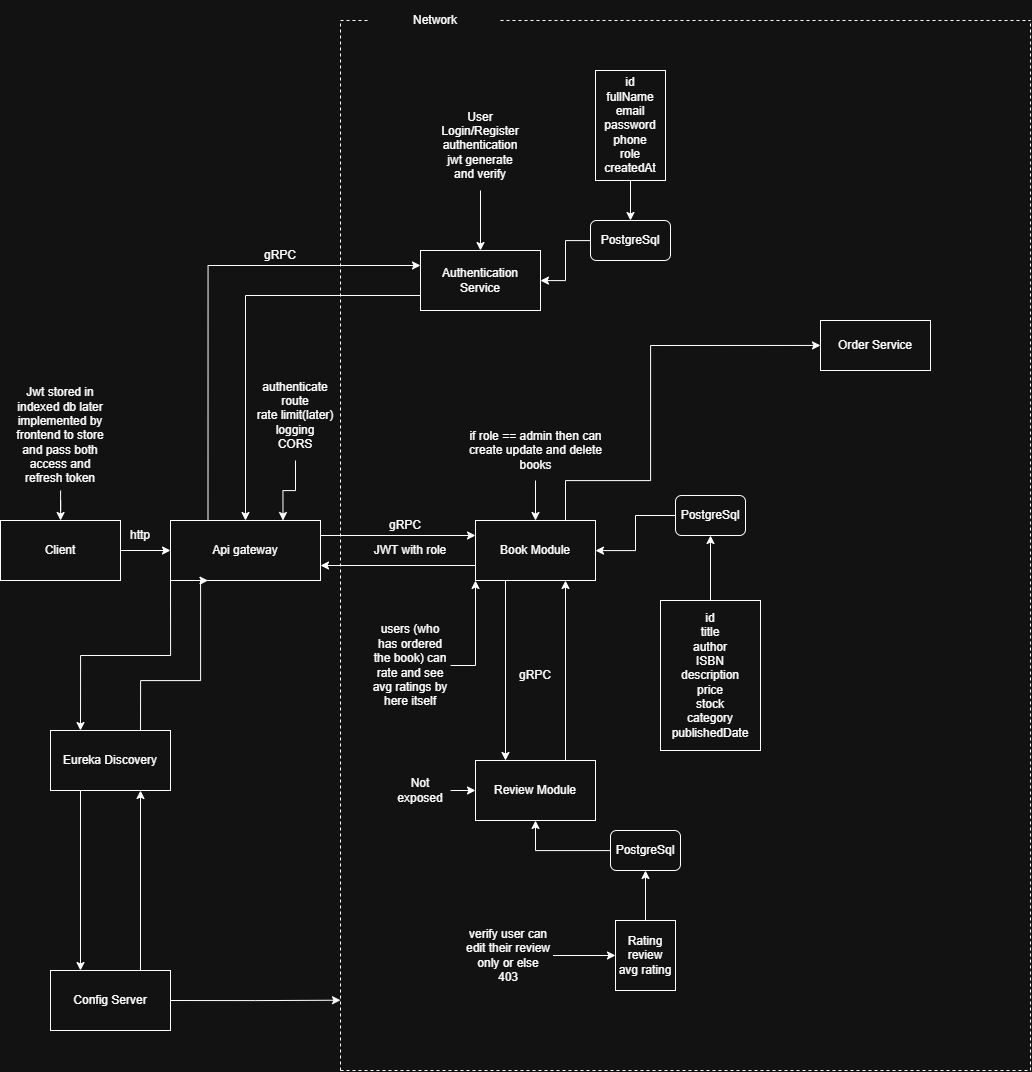

The diagram above was exported from draw.io. Its source (the exported page's mxGraphModel, read from the mxfile embedded in the PNG):
<mxGraphModel dx="2431" dy="1025" grid="1" gridSize="10" guides="1" tooltips="1" connect="1" arrows="1" fold="1" page="1" pageScale="1" pageWidth="850" pageHeight="1100" math="0" shadow="0">
  <root>
    <mxCell id="0" />
    <mxCell id="1" parent="0" />
    <mxCell id="VJbJhhy43GWoqtAJ4o3S-3" edge="1" parent="1" source="VJbJhhy43GWoqtAJ4o3S-1" style="edgeStyle=orthogonalEdgeStyle;rounded=0;orthogonalLoop=1;jettySize=auto;html=1;exitX=1;exitY=0.5;exitDx=0;exitDy=0;entryX=0;entryY=0.5;entryDx=0;entryDy=0;" target="VJbJhhy43GWoqtAJ4o3S-2">
      <mxGeometry relative="1" as="geometry" />
    </mxCell>
    <mxCell id="VJbJhhy43GWoqtAJ4o3S-1" parent="1" style="rounded=0;whiteSpace=wrap;html=1;" value="Client" vertex="1">
      <mxGeometry height="60" width="120" x="20" y="520" as="geometry" />
    </mxCell>
    <mxCell id="VJbJhhy43GWoqtAJ4o3S-17" edge="1" parent="1" source="VJbJhhy43GWoqtAJ4o3S-2" style="edgeStyle=orthogonalEdgeStyle;rounded=0;orthogonalLoop=1;jettySize=auto;html=1;exitX=1;exitY=0.25;exitDx=0;exitDy=0;entryX=0;entryY=0.25;entryDx=0;entryDy=0;" target="VJbJhhy43GWoqtAJ4o3S-13">
      <mxGeometry relative="1" as="geometry" />
    </mxCell>
    <mxCell id="VJbJhhy43GWoqtAJ4o3S-20" edge="1" parent="1" source="VJbJhhy43GWoqtAJ4o3S-2" style="edgeStyle=orthogonalEdgeStyle;rounded=0;orthogonalLoop=1;jettySize=auto;html=1;exitX=0.25;exitY=0;exitDx=0;exitDy=0;entryX=0;entryY=0.25;entryDx=0;entryDy=0;" target="VJbJhhy43GWoqtAJ4o3S-4">
      <mxGeometry relative="1" as="geometry" />
    </mxCell>
    <mxCell id="VJbJhhy43GWoqtAJ4o3S-59" edge="1" parent="1" source="VJbJhhy43GWoqtAJ4o3S-2" style="edgeStyle=orthogonalEdgeStyle;rounded=0;orthogonalLoop=1;jettySize=auto;html=1;exitX=0;exitY=1;exitDx=0;exitDy=0;entryX=0.25;entryY=0;entryDx=0;entryDy=0;" target="VJbJhhy43GWoqtAJ4o3S-53">
      <mxGeometry relative="1" as="geometry" />
    </mxCell>
    <mxCell id="VJbJhhy43GWoqtAJ4o3S-2" parent="1" style="rounded=0;whiteSpace=wrap;html=1;" value="Api gateway" vertex="1">
      <mxGeometry height="60" width="150" x="190" y="520" as="geometry" />
    </mxCell>
    <mxCell id="VJbJhhy43GWoqtAJ4o3S-21" edge="1" parent="1" source="VJbJhhy43GWoqtAJ4o3S-4" style="edgeStyle=orthogonalEdgeStyle;rounded=0;orthogonalLoop=1;jettySize=auto;html=1;exitX=0;exitY=0.75;exitDx=0;exitDy=0;entryX=0.5;entryY=0;entryDx=0;entryDy=0;" target="VJbJhhy43GWoqtAJ4o3S-2">
      <mxGeometry relative="1" as="geometry" />
    </mxCell>
    <mxCell id="VJbJhhy43GWoqtAJ4o3S-4" parent="1" style="rounded=0;whiteSpace=wrap;html=1;" value="Authentication Service" vertex="1">
      <mxGeometry height="60" width="120" x="440" y="250" as="geometry" />
    </mxCell>
    <mxCell id="VJbJhhy43GWoqtAJ4o3S-6" edge="1" parent="1" source="VJbJhhy43GWoqtAJ4o3S-5" style="edgeStyle=orthogonalEdgeStyle;rounded=0;orthogonalLoop=1;jettySize=auto;html=1;" target="VJbJhhy43GWoqtAJ4o3S-4" value="">
      <mxGeometry relative="1" as="geometry" />
    </mxCell>
    <mxCell id="VJbJhhy43GWoqtAJ4o3S-5" parent="1" style="rounded=1;whiteSpace=wrap;html=1;" value="PostgreSql" vertex="1">
      <mxGeometry height="40" width="80" x="610" y="220" as="geometry" />
    </mxCell>
    <mxCell id="VJbJhhy43GWoqtAJ4o3S-12" edge="1" parent="1" source="VJbJhhy43GWoqtAJ4o3S-10" style="edgeStyle=orthogonalEdgeStyle;rounded=0;orthogonalLoop=1;jettySize=auto;html=1;exitX=0.5;exitY=1;exitDx=0;exitDy=0;entryX=0.5;entryY=0;entryDx=0;entryDy=0;" target="VJbJhhy43GWoqtAJ4o3S-5">
      <mxGeometry relative="1" as="geometry" />
    </mxCell>
    <mxCell id="VJbJhhy43GWoqtAJ4o3S-10" parent="1" style="rounded=0;whiteSpace=wrap;html=1;" value="id&lt;div&gt;fullName&lt;/div&gt;&lt;div&gt;email&lt;/div&gt;&lt;div&gt;password&lt;/div&gt;&lt;div&gt;phone&lt;/div&gt;&lt;div&gt;role&lt;/div&gt;&lt;div&gt;createdAt&lt;/div&gt;" vertex="1">
      <mxGeometry height="110" width="70" x="615" y="70" as="geometry" />
    </mxCell>
    <mxCell id="VJbJhhy43GWoqtAJ4o3S-18" edge="1" parent="1" source="VJbJhhy43GWoqtAJ4o3S-13" style="edgeStyle=orthogonalEdgeStyle;rounded=0;orthogonalLoop=1;jettySize=auto;html=1;exitX=0;exitY=0.75;exitDx=0;exitDy=0;entryX=1;entryY=0.75;entryDx=0;entryDy=0;" target="VJbJhhy43GWoqtAJ4o3S-2">
      <mxGeometry relative="1" as="geometry" />
    </mxCell>
    <mxCell id="VJbJhhy43GWoqtAJ4o3S-31" edge="1" parent="1" source="VJbJhhy43GWoqtAJ4o3S-13" style="edgeStyle=orthogonalEdgeStyle;rounded=0;orthogonalLoop=1;jettySize=auto;html=1;exitX=0.25;exitY=1;exitDx=0;exitDy=0;entryX=0.25;entryY=0;entryDx=0;entryDy=0;" target="VJbJhhy43GWoqtAJ4o3S-30">
      <mxGeometry relative="1" as="geometry" />
    </mxCell>
    <mxCell id="ng3WcGtRfxbXLxJ2smkE-23" edge="1" parent="1" source="VJbJhhy43GWoqtAJ4o3S-13" style="edgeStyle=orthogonalEdgeStyle;rounded=0;orthogonalLoop=1;jettySize=auto;html=1;exitX=0.75;exitY=0;exitDx=0;exitDy=0;entryX=0;entryY=0.5;entryDx=0;entryDy=0;">
      <mxGeometry relative="1" as="geometry">
        <Array as="points">
          <mxPoint x="585" y="480.05" />
          <mxPoint x="670.05" y="480.05" />
          <mxPoint x="670.05" y="345" />
        </Array>
        <mxPoint x="585" y="479.95" as="sourcePoint" />
        <mxPoint x="840" y="344.95" as="targetPoint" />
      </mxGeometry>
    </mxCell>
    <mxCell id="VJbJhhy43GWoqtAJ4o3S-13" parent="1" style="rounded=0;whiteSpace=wrap;html=1;" value="Book Module" vertex="1">
      <mxGeometry height="60" width="120" x="495" y="520" as="geometry" />
    </mxCell>
    <mxCell id="VJbJhhy43GWoqtAJ4o3S-26" edge="1" parent="1" source="VJbJhhy43GWoqtAJ4o3S-24" style="edgeStyle=orthogonalEdgeStyle;rounded=0;orthogonalLoop=1;jettySize=auto;html=1;" target="VJbJhhy43GWoqtAJ4o3S-13" value="">
      <mxGeometry relative="1" as="geometry" />
    </mxCell>
    <mxCell id="VJbJhhy43GWoqtAJ4o3S-24" parent="1" style="rounded=1;whiteSpace=wrap;html=1;" value="PostgreSql" vertex="1">
      <mxGeometry height="40" width="70" x="695" y="495" as="geometry" />
    </mxCell>
    <mxCell id="VJbJhhy43GWoqtAJ4o3S-28" edge="1" parent="1" source="VJbJhhy43GWoqtAJ4o3S-27" style="edgeStyle=orthogonalEdgeStyle;rounded=0;orthogonalLoop=1;jettySize=auto;html=1;" target="VJbJhhy43GWoqtAJ4o3S-24" value="">
      <mxGeometry relative="1" as="geometry" />
    </mxCell>
    <mxCell id="VJbJhhy43GWoqtAJ4o3S-27" parent="1" style="rounded=0;whiteSpace=wrap;html=1;" value="id&lt;div&gt;title&lt;/div&gt;&lt;div&gt;author&lt;/div&gt;&lt;div&gt;ISBN&lt;/div&gt;&lt;div&gt;description&lt;/div&gt;&lt;div&gt;price&lt;/div&gt;&lt;div&gt;stock&lt;/div&gt;&lt;div&gt;category&lt;/div&gt;&lt;div&gt;publishedDate&lt;/div&gt;" vertex="1">
      <mxGeometry height="150" width="100" x="680" y="600" as="geometry" />
    </mxCell>
    <mxCell id="ng3WcGtRfxbXLxJ2smkE-6" edge="1" parent="1" source="VJbJhhy43GWoqtAJ4o3S-29" style="edgeStyle=orthogonalEdgeStyle;rounded=0;orthogonalLoop=1;jettySize=auto;html=1;" target="VJbJhhy43GWoqtAJ4o3S-4" value="">
      <mxGeometry relative="1" as="geometry" />
    </mxCell>
    <mxCell id="VJbJhhy43GWoqtAJ4o3S-29" parent="1" style="text;html=1;whiteSpace=wrap;strokeColor=none;fillColor=none;align=center;verticalAlign=middle;rounded=0;" value="User Login/Register&lt;div&gt;authentication&lt;/div&gt;&lt;div&gt;jwt generate and verify&lt;/div&gt;" vertex="1">
      <mxGeometry height="90" width="90" x="455" y="100" as="geometry" />
    </mxCell>
    <mxCell id="VJbJhhy43GWoqtAJ4o3S-32" edge="1" parent="1" source="VJbJhhy43GWoqtAJ4o3S-30" style="edgeStyle=orthogonalEdgeStyle;rounded=0;orthogonalLoop=1;jettySize=auto;html=1;exitX=0.75;exitY=0;exitDx=0;exitDy=0;entryX=0.75;entryY=1;entryDx=0;entryDy=0;" target="VJbJhhy43GWoqtAJ4o3S-13">
      <mxGeometry relative="1" as="geometry" />
    </mxCell>
    <mxCell id="VJbJhhy43GWoqtAJ4o3S-30" parent="1" style="rounded=0;whiteSpace=wrap;html=1;" value="Review Module" vertex="1">
      <mxGeometry height="60" width="120" x="495" y="760" as="geometry" />
    </mxCell>
    <mxCell id="VJbJhhy43GWoqtAJ4o3S-38" edge="1" parent="1" source="VJbJhhy43GWoqtAJ4o3S-37" style="edgeStyle=orthogonalEdgeStyle;rounded=0;orthogonalLoop=1;jettySize=auto;html=1;" target="VJbJhhy43GWoqtAJ4o3S-30" value="">
      <mxGeometry relative="1" as="geometry" />
    </mxCell>
    <mxCell id="VJbJhhy43GWoqtAJ4o3S-37" parent="1" style="rounded=1;whiteSpace=wrap;html=1;" value="PostgreSql" vertex="1">
      <mxGeometry height="40" width="70" x="630" y="830" as="geometry" />
    </mxCell>
    <mxCell id="VJbJhhy43GWoqtAJ4o3S-41" edge="1" parent="1" source="VJbJhhy43GWoqtAJ4o3S-39" style="edgeStyle=orthogonalEdgeStyle;rounded=0;orthogonalLoop=1;jettySize=auto;html=1;" target="VJbJhhy43GWoqtAJ4o3S-37" value="">
      <mxGeometry relative="1" as="geometry" />
    </mxCell>
    <mxCell id="VJbJhhy43GWoqtAJ4o3S-39" parent="1" style="rounded=0;whiteSpace=wrap;html=1;" value="Rating&lt;div&gt;review&lt;/div&gt;&lt;div&gt;avg rating&lt;/div&gt;" vertex="1">
      <mxGeometry height="70" width="60" x="635" y="920" as="geometry" />
    </mxCell>
    <mxCell id="VJbJhhy43GWoqtAJ4o3S-47" edge="1" parent="1" style="endArrow=none;dashed=1;html=1;rounded=0;" value="">
      <mxGeometry height="50" relative="1" width="50" as="geometry">
        <mxPoint x="360" y="1070" as="sourcePoint" />
        <mxPoint x="360" y="20" as="targetPoint" />
      </mxGeometry>
    </mxCell>
    <mxCell id="VJbJhhy43GWoqtAJ4o3S-48" edge="1" parent="1" style="endArrow=none;dashed=1;html=1;rounded=0;" value="">
      <mxGeometry height="50" relative="1" width="50" as="geometry">
        <mxPoint x="1050" y="1070" as="sourcePoint" />
        <mxPoint x="1050" y="20" as="targetPoint" />
      </mxGeometry>
    </mxCell>
    <mxCell id="VJbJhhy43GWoqtAJ4o3S-49" edge="1" parent="1" style="endArrow=none;dashed=1;html=1;rounded=0;" value="">
      <mxGeometry height="50" relative="1" width="50" as="geometry">
        <mxPoint x="360" y="1070" as="sourcePoint" />
        <mxPoint x="1050" y="1070" as="targetPoint" />
      </mxGeometry>
    </mxCell>
    <mxCell id="VJbJhhy43GWoqtAJ4o3S-50" edge="1" parent="1" source="VJbJhhy43GWoqtAJ4o3S-51" style="endArrow=none;dashed=1;html=1;rounded=0;" value="">
      <mxGeometry height="50" relative="1" width="50" as="geometry">
        <mxPoint x="360" y="20" as="sourcePoint" />
        <mxPoint x="1050" y="20" as="targetPoint" />
      </mxGeometry>
    </mxCell>
    <mxCell id="VJbJhhy43GWoqtAJ4o3S-52" edge="1" parent="1" style="endArrow=none;dashed=1;html=1;rounded=0;" target="VJbJhhy43GWoqtAJ4o3S-51" value="">
      <mxGeometry height="50" relative="1" width="50" as="geometry">
        <mxPoint x="360" y="20" as="sourcePoint" />
        <mxPoint x="830" y="20" as="targetPoint" />
      </mxGeometry>
    </mxCell>
    <mxCell id="VJbJhhy43GWoqtAJ4o3S-51" parent="1" style="text;html=1;whiteSpace=wrap;strokeColor=none;fillColor=none;align=center;verticalAlign=middle;rounded=0;" value="Network" vertex="1">
      <mxGeometry height="40" width="130" x="390" as="geometry" />
    </mxCell>
    <mxCell id="VJbJhhy43GWoqtAJ4o3S-57" edge="1" parent="1" source="VJbJhhy43GWoqtAJ4o3S-53" style="edgeStyle=orthogonalEdgeStyle;rounded=0;orthogonalLoop=1;jettySize=auto;html=1;exitX=0.25;exitY=1;exitDx=0;exitDy=0;entryX=0.25;entryY=0;entryDx=0;entryDy=0;" target="VJbJhhy43GWoqtAJ4o3S-54">
      <mxGeometry relative="1" as="geometry" />
    </mxCell>
    <mxCell id="VJbJhhy43GWoqtAJ4o3S-60" edge="1" parent="1" source="VJbJhhy43GWoqtAJ4o3S-53" style="edgeStyle=orthogonalEdgeStyle;rounded=0;orthogonalLoop=1;jettySize=auto;html=1;exitX=0.75;exitY=0;exitDx=0;exitDy=0;entryX=0.25;entryY=1;entryDx=0;entryDy=0;" target="VJbJhhy43GWoqtAJ4o3S-2">
      <mxGeometry relative="1" as="geometry">
        <Array as="points">
          <mxPoint x="160" y="680" />
          <mxPoint x="220" y="680" />
        </Array>
      </mxGeometry>
    </mxCell>
    <mxCell id="VJbJhhy43GWoqtAJ4o3S-53" parent="1" style="rounded=0;whiteSpace=wrap;html=1;" value="Eureka Discovery" vertex="1">
      <mxGeometry height="60" width="120" x="70" y="730" as="geometry" />
    </mxCell>
    <mxCell id="VJbJhhy43GWoqtAJ4o3S-56" edge="1" parent="1" source="VJbJhhy43GWoqtAJ4o3S-54" style="edgeStyle=orthogonalEdgeStyle;rounded=0;orthogonalLoop=1;jettySize=auto;html=1;exitX=1;exitY=0.5;exitDx=0;exitDy=0;">
      <mxGeometry relative="1" as="geometry">
        <mxPoint x="360" y="999.7142857142858" as="targetPoint" />
      </mxGeometry>
    </mxCell>
    <mxCell id="VJbJhhy43GWoqtAJ4o3S-58" edge="1" parent="1" source="VJbJhhy43GWoqtAJ4o3S-54" style="edgeStyle=orthogonalEdgeStyle;rounded=0;orthogonalLoop=1;jettySize=auto;html=1;exitX=0.75;exitY=0;exitDx=0;exitDy=0;entryX=0.75;entryY=1;entryDx=0;entryDy=0;" target="VJbJhhy43GWoqtAJ4o3S-53">
      <mxGeometry relative="1" as="geometry" />
    </mxCell>
    <mxCell id="VJbJhhy43GWoqtAJ4o3S-54" parent="1" style="rounded=0;whiteSpace=wrap;html=1;" value="Config Server" vertex="1">
      <mxGeometry height="60" width="120" x="70" y="970" as="geometry" />
    </mxCell>
    <mxCell id="ng3WcGtRfxbXLxJ2smkE-3" edge="1" parent="1" source="ng3WcGtRfxbXLxJ2smkE-2" style="edgeStyle=orthogonalEdgeStyle;rounded=0;orthogonalLoop=1;jettySize=auto;html=1;" target="VJbJhhy43GWoqtAJ4o3S-1" value="">
      <mxGeometry relative="1" as="geometry" />
    </mxCell>
    <mxCell id="ng3WcGtRfxbXLxJ2smkE-2" parent="1" style="text;html=1;whiteSpace=wrap;strokeColor=none;fillColor=none;align=center;verticalAlign=middle;rounded=0;" value="Jwt stored in indexed db later implemented by frontend to store and pass both access and refresh token" vertex="1">
      <mxGeometry height="110" width="90" x="35" y="380" as="geometry" />
    </mxCell>
    <mxCell id="ng3WcGtRfxbXLxJ2smkE-4" parent="1" style="text;html=1;whiteSpace=wrap;strokeColor=none;fillColor=none;align=center;verticalAlign=middle;rounded=0;" value="JWT with role" vertex="1">
      <mxGeometry height="30" width="80" x="390" y="535" as="geometry" />
    </mxCell>
    <mxCell id="ng3WcGtRfxbXLxJ2smkE-7" edge="1" parent="1" source="ng3WcGtRfxbXLxJ2smkE-5" style="edgeStyle=orthogonalEdgeStyle;rounded=0;orthogonalLoop=1;jettySize=auto;html=1;" target="VJbJhhy43GWoqtAJ4o3S-13" value="">
      <mxGeometry relative="1" as="geometry" />
    </mxCell>
    <mxCell id="ng3WcGtRfxbXLxJ2smkE-5" parent="1" style="text;html=1;whiteSpace=wrap;strokeColor=none;fillColor=none;align=center;verticalAlign=middle;rounded=0;" value="if role == admin then can create update and delete books" vertex="1">
      <mxGeometry height="60" width="145" x="482.5" y="420" as="geometry" />
    </mxCell>
    <mxCell id="ng3WcGtRfxbXLxJ2smkE-9" edge="1" parent="1" source="ng3WcGtRfxbXLxJ2smkE-8" style="edgeStyle=orthogonalEdgeStyle;rounded=0;orthogonalLoop=1;jettySize=auto;html=1;exitX=1;exitY=0.5;exitDx=0;exitDy=0;entryX=0;entryY=1;entryDx=0;entryDy=0;" target="VJbJhhy43GWoqtAJ4o3S-13">
      <mxGeometry relative="1" as="geometry" />
    </mxCell>
    <mxCell id="ng3WcGtRfxbXLxJ2smkE-8" parent="1" style="text;html=1;whiteSpace=wrap;strokeColor=none;fillColor=none;align=center;verticalAlign=middle;rounded=0;" value="users (who has ordered the book) can rate and see avg ratings by here itself" vertex="1">
      <mxGeometry height="110" width="80" x="390" y="610" as="geometry" />
    </mxCell>
    <mxCell id="ng3WcGtRfxbXLxJ2smkE-12" edge="1" parent="1" source="ng3WcGtRfxbXLxJ2smkE-10" style="edgeStyle=orthogonalEdgeStyle;rounded=0;orthogonalLoop=1;jettySize=auto;html=1;exitX=0.5;exitY=1;exitDx=0;exitDy=0;entryX=0.75;entryY=0;entryDx=0;entryDy=0;" target="VJbJhhy43GWoqtAJ4o3S-2">
      <mxGeometry relative="1" as="geometry" />
    </mxCell>
    <mxCell id="ng3WcGtRfxbXLxJ2smkE-10" parent="1" style="text;html=1;whiteSpace=wrap;strokeColor=none;fillColor=none;align=center;verticalAlign=middle;rounded=0;" value="&lt;li data-section-id=&quot;95ahdx&quot; data-start=&quot;1416&quot; data-end=&quot;1430&quot;&gt;authenticate&lt;/li&gt;&lt;li data-section-id=&quot;16o2eb5&quot; data-start=&quot;1431&quot; data-end=&quot;1438&quot;&gt;route&lt;/li&gt;&lt;li data-section-id=&quot;1oisdtr&quot; data-start=&quot;1439&quot; data-end=&quot;1451&quot;&gt;rate limit(later)&lt;/li&gt;&lt;li data-section-id=&quot;zhy2ff&quot; data-start=&quot;1452&quot; data-end=&quot;1461&quot;&gt;logging&lt;/li&gt;&lt;li data-section-id=&quot;1j40gqt&quot; data-start=&quot;1462&quot; data-end=&quot;1468&quot;&gt;CORS&lt;/li&gt;" vertex="1">
      <mxGeometry height="90" width="90" x="270" y="370" as="geometry" />
    </mxCell>
    <mxCell id="ng3WcGtRfxbXLxJ2smkE-14" edge="1" parent="1" source="ng3WcGtRfxbXLxJ2smkE-13" style="edgeStyle=orthogonalEdgeStyle;rounded=0;orthogonalLoop=1;jettySize=auto;html=1;exitX=1;exitY=0.5;exitDx=0;exitDy=0;entryX=0;entryY=0.5;entryDx=0;entryDy=0;" target="VJbJhhy43GWoqtAJ4o3S-30">
      <mxGeometry relative="1" as="geometry" />
    </mxCell>
    <mxCell id="ng3WcGtRfxbXLxJ2smkE-13" parent="1" style="text;html=1;whiteSpace=wrap;strokeColor=none;fillColor=none;align=center;verticalAlign=middle;rounded=0;" value="Not exposed" vertex="1">
      <mxGeometry height="30" width="60" x="410" y="775" as="geometry" />
    </mxCell>
    <mxCell id="ng3WcGtRfxbXLxJ2smkE-15" parent="1" style="text;html=1;whiteSpace=wrap;strokeColor=none;fillColor=none;align=center;verticalAlign=middle;rounded=0;" value="http" vertex="1">
      <mxGeometry height="30" width="60" x="130" y="520" as="geometry" />
    </mxCell>
    <mxCell id="ng3WcGtRfxbXLxJ2smkE-17" parent="1" style="text;html=1;whiteSpace=wrap;strokeColor=none;fillColor=none;align=center;verticalAlign=middle;rounded=0;" value="gRPC" vertex="1">
      <mxGeometry height="30" width="60" x="395" y="510" as="geometry" />
    </mxCell>
    <mxCell id="ng3WcGtRfxbXLxJ2smkE-18" parent="1" style="text;html=1;whiteSpace=wrap;strokeColor=none;fillColor=none;align=center;verticalAlign=middle;rounded=0;" value="gRPC" vertex="1">
      <mxGeometry height="30" width="60" x="270" y="240" as="geometry" />
    </mxCell>
    <mxCell id="ng3WcGtRfxbXLxJ2smkE-19" parent="1" style="text;html=1;whiteSpace=wrap;strokeColor=none;fillColor=none;align=center;verticalAlign=middle;rounded=0;" value="gRPC" vertex="1">
      <mxGeometry height="30" width="60" x="525" y="660" as="geometry" />
    </mxCell>
    <mxCell id="ng3WcGtRfxbXLxJ2smkE-21" edge="1" parent="1" source="ng3WcGtRfxbXLxJ2smkE-20" style="edgeStyle=orthogonalEdgeStyle;rounded=0;orthogonalLoop=1;jettySize=auto;html=1;" target="VJbJhhy43GWoqtAJ4o3S-39" value="">
      <mxGeometry relative="1" as="geometry" />
    </mxCell>
    <mxCell id="ng3WcGtRfxbXLxJ2smkE-20" parent="1" style="text;html=1;whiteSpace=wrap;strokeColor=none;fillColor=none;align=center;verticalAlign=middle;rounded=0;" value="verify user can edit their review only or else&lt;div&gt;403&lt;/div&gt;" vertex="1">
      <mxGeometry height="65" width="90" x="482.5" y="922.5" as="geometry" />
    </mxCell>
    <mxCell id="ng3WcGtRfxbXLxJ2smkE-22" parent="1" style="rounded=0;whiteSpace=wrap;html=1;" value="Order Service" vertex="1">
      <mxGeometry height="50" width="110" x="840" y="320" as="geometry" />
    </mxCell>
  </root>
</mxGraphModel>